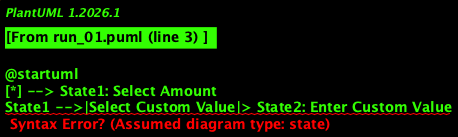

The diagram above was rendered by PlantUML. Its source (embedded in the PNG):
@startuml
[*] --> State1: Select Amount
State1 -->|Select Custom Value|> State2: Enter Custom Value
State1 -->|Verify Transaction|> State3: Verify Transaction

State2 -->|Confirm Value|> State4: Confirm Value
State2 -->|Cancel|> [*]

State3 -->|Transaction Approved|> State5: Transaction Approved
State3 -->|Transaction Rejected|> State6: Re-enter Amount

State4 -->|Proceed to Withdrawal|> State7: Proceed to Withdrawal
State4 -->|Re-enter Value|> State2: Enter Custom Value

State5 -->|Finalize Transaction|> Final
State6 -->|Re-enter Value|> State2: Enter Custom Value
State7 -->|Finalize Transaction|> Final

[*]: Initial state
Final: Final state
@enduml